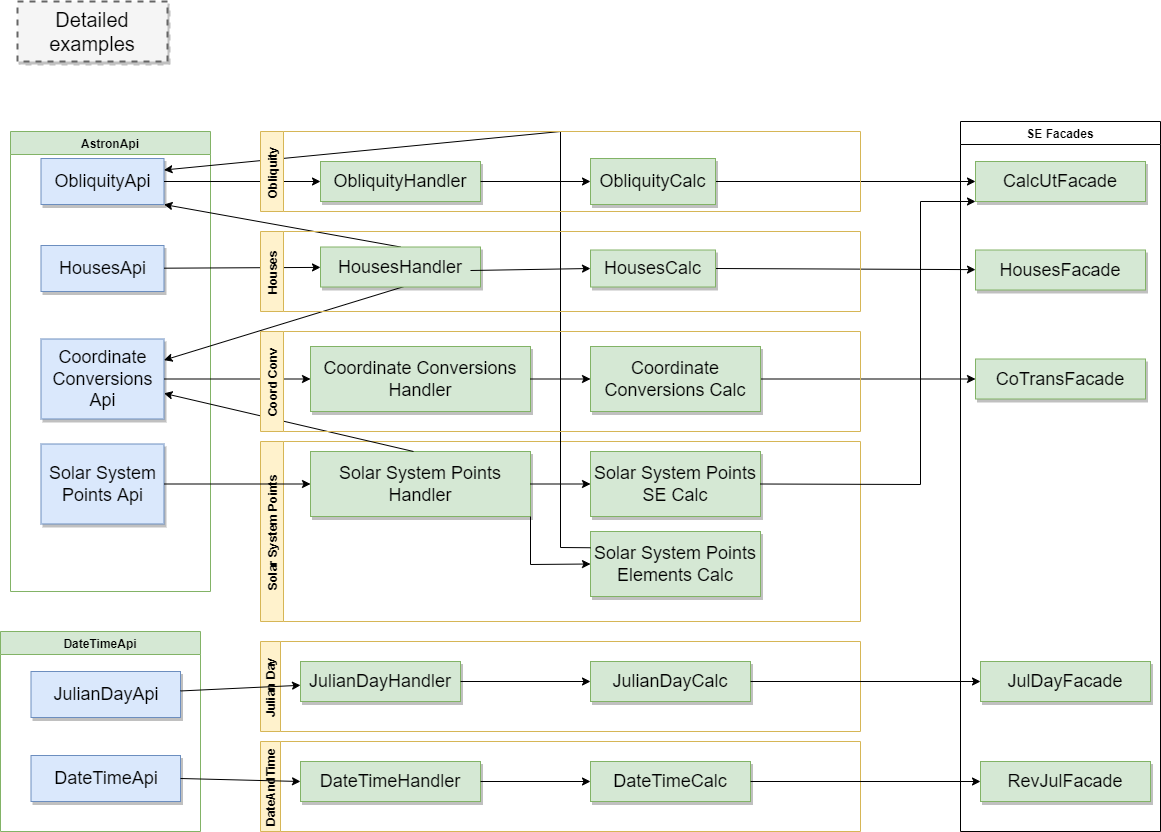

The diagram above was exported from draw.io. Its source (the exported page's mxGraphModel, read from the mxfile embedded in the PNG):
<mxGraphModel dx="1102" dy="1025" grid="1" gridSize="10" guides="1" tooltips="1" connect="1" arrows="1" fold="1" page="1" pageScale="1.5" pageWidth="1169" pageHeight="826" background="none" math="0" shadow="0">
  <root>
    <mxCell id="0" style=";html=1;" />
    <mxCell id="1" style=";html=1;" parent="0" />
    <mxCell id="3a17f1ce550125da-1" value="Detailed examples" style="whiteSpace=wrap;html=1;shadow=1;fontSize=20;fillColor=#f5f5f5;strokeColor=#666666;strokeWidth=2;dashed=1;" parent="1" vertex="1">
      <mxGeometry x="87" y="50" width="150" height="60" as="geometry" />
    </mxCell>
    <mxCell id="ur93VoA6BgK5rguWpXXg-16" value="AstronApi" style="swimlane;fillColor=#d5e8d4;strokeColor=#82b366;" parent="1" vertex="1">
      <mxGeometry x="80" y="180" width="200" height="460" as="geometry" />
    </mxCell>
    <mxCell id="3a17f1ce550125da-2" value="ObliquityApi" style="whiteSpace=wrap;html=1;shadow=1;fontSize=18;fillColor=#dae8fc;strokeColor=#6c8ebf;" parent="ur93VoA6BgK5rguWpXXg-16" vertex="1">
      <mxGeometry x="30.5" y="27" width="123" height="46" as="geometry" />
    </mxCell>
    <mxCell id="ur93VoA6BgK5rguWpXXg-23" value="HousesApi" style="whiteSpace=wrap;html=1;shadow=1;fontSize=18;fillColor=#dae8fc;strokeColor=#6c8ebf;" parent="ur93VoA6BgK5rguWpXXg-16" vertex="1">
      <mxGeometry x="30.5" y="114" width="123" height="46" as="geometry" />
    </mxCell>
    <mxCell id="ur93VoA6BgK5rguWpXXg-32" value="Coordinate Conversions Api" style="whiteSpace=wrap;html=1;shadow=1;fontSize=18;fillColor=#dae8fc;strokeColor=#6c8ebf;" parent="ur93VoA6BgK5rguWpXXg-16" vertex="1">
      <mxGeometry x="30.5" y="207.5" width="123" height="80" as="geometry" />
    </mxCell>
    <mxCell id="ur93VoA6BgK5rguWpXXg-40" value="Solar System Points Api" style="whiteSpace=wrap;html=1;shadow=1;fontSize=18;fillColor=#dae8fc;strokeColor=#6c8ebf;" parent="ur93VoA6BgK5rguWpXXg-16" vertex="1">
      <mxGeometry x="30.5" y="312.5" width="123" height="80" as="geometry" />
    </mxCell>
    <mxCell id="ur93VoA6BgK5rguWpXXg-30" value="" style="endArrow=classic;html=1;rounded=0;" parent="1" source="ur93VoA6BgK5rguWpXXg-23" target="ur93VoA6BgK5rguWpXXg-24" edge="1">
      <mxGeometry width="50" height="50" relative="1" as="geometry">
        <mxPoint x="900" y="400" as="sourcePoint" />
        <mxPoint x="950" y="350" as="targetPoint" />
      </mxGeometry>
    </mxCell>
    <mxCell id="ur93VoA6BgK5rguWpXXg-31" value="" style="endArrow=classic;html=1;rounded=0;exitX=1;exitY=0.5;exitDx=0;exitDy=0;" parent="1" source="3a17f1ce550125da-2" target="ur93VoA6BgK5rguWpXXg-13" edge="1">
      <mxGeometry width="50" height="50" relative="1" as="geometry">
        <mxPoint x="900" y="400" as="sourcePoint" />
        <mxPoint x="950" y="350" as="targetPoint" />
      </mxGeometry>
    </mxCell>
    <mxCell id="ur93VoA6BgK5rguWpXXg-35" value="" style="endArrow=classic;html=1;rounded=0;exitX=1;exitY=0.5;exitDx=0;exitDy=0;entryX=0;entryY=0.5;entryDx=0;entryDy=0;" parent="1" source="ur93VoA6BgK5rguWpXXg-32" target="ur93VoA6BgK5rguWpXXg-34" edge="1">
      <mxGeometry width="50" height="50" relative="1" as="geometry">
        <mxPoint x="900" y="350" as="sourcePoint" />
        <mxPoint x="950" y="300" as="targetPoint" />
      </mxGeometry>
    </mxCell>
    <mxCell id="ur93VoA6BgK5rguWpXXg-39" value="Solar System Points" style="swimlane;horizontal=0;fillColor=#fff2cc;strokeColor=#d6b656;" parent="1" vertex="1">
      <mxGeometry x="330" y="490" width="600" height="180" as="geometry" />
    </mxCell>
    <mxCell id="ur93VoA6BgK5rguWpXXg-41" value="Solar System Points Handler" style="whiteSpace=wrap;html=1;shadow=1;fontSize=18;fillColor=#d5e8d4;strokeColor=#82b366;" parent="ur93VoA6BgK5rguWpXXg-39" vertex="1">
      <mxGeometry x="50" y="10" width="220" height="65" as="geometry" />
    </mxCell>
    <mxCell id="ur93VoA6BgK5rguWpXXg-42" value="Solar System Points SE Calc" style="whiteSpace=wrap;html=1;shadow=1;fontSize=18;fillColor=#d5e8d4;strokeColor=#82b366;" parent="ur93VoA6BgK5rguWpXXg-39" vertex="1">
      <mxGeometry x="330" y="10" width="170" height="65" as="geometry" />
    </mxCell>
    <mxCell id="ur93VoA6BgK5rguWpXXg-54" value="" style="endArrow=classic;html=1;rounded=0;exitX=1;exitY=0.5;exitDx=0;exitDy=0;entryX=0;entryY=0.5;entryDx=0;entryDy=0;" parent="ur93VoA6BgK5rguWpXXg-39" source="ur93VoA6BgK5rguWpXXg-41" target="ur93VoA6BgK5rguWpXXg-42" edge="1">
      <mxGeometry width="50" height="50" relative="1" as="geometry">
        <mxPoint x="570" y="-140" as="sourcePoint" />
        <mxPoint x="620" y="-190" as="targetPoint" />
      </mxGeometry>
    </mxCell>
    <mxCell id="ur93VoA6BgK5rguWpXXg-57" value="Solar System Points Elements Calc" style="whiteSpace=wrap;html=1;shadow=1;fontSize=18;fillColor=#d5e8d4;strokeColor=#82b366;" parent="ur93VoA6BgK5rguWpXXg-39" vertex="1">
      <mxGeometry x="330" y="90" width="170" height="65" as="geometry" />
    </mxCell>
    <mxCell id="ur93VoA6BgK5rguWpXXg-58" value="" style="endArrow=classic;html=1;rounded=0;exitX=1;exitY=1;exitDx=0;exitDy=0;entryX=0;entryY=0.5;entryDx=0;entryDy=0;" parent="ur93VoA6BgK5rguWpXXg-39" source="ur93VoA6BgK5rguWpXXg-41" target="ur93VoA6BgK5rguWpXXg-57" edge="1">
      <mxGeometry width="50" height="50" relative="1" as="geometry">
        <mxPoint x="570" y="-140" as="sourcePoint" />
        <mxPoint x="620" y="-190" as="targetPoint" />
        <Array as="points">
          <mxPoint x="270" y="123" />
        </Array>
      </mxGeometry>
    </mxCell>
    <mxCell id="ur93VoA6BgK5rguWpXXg-51" value="SE Facades" style="swimlane;" parent="1" vertex="1">
      <mxGeometry x="1030" y="170" width="200" height="710" as="geometry" />
    </mxCell>
    <mxCell id="ur93VoA6BgK5rguWpXXg-1" value="CalcUtFacade" style="whiteSpace=wrap;html=1;shadow=1;fontSize=18;fillColor=#d5e8d4;strokeColor=#82b366;" parent="ur93VoA6BgK5rguWpXXg-51" vertex="1">
      <mxGeometry x="15" y="40" width="170" height="40" as="geometry" />
    </mxCell>
    <mxCell id="ur93VoA6BgK5rguWpXXg-27" value="HousesFacade" style="whiteSpace=wrap;html=1;shadow=1;fontSize=18;fillColor=#d5e8d4;strokeColor=#82b366;" parent="ur93VoA6BgK5rguWpXXg-51" vertex="1">
      <mxGeometry x="15" y="128.5" width="170" height="40" as="geometry" />
    </mxCell>
    <mxCell id="ur93VoA6BgK5rguWpXXg-43" value="CoTransFacade" style="whiteSpace=wrap;html=1;shadow=1;fontSize=18;fillColor=#d5e8d4;strokeColor=#82b366;" parent="ur93VoA6BgK5rguWpXXg-51" vertex="1">
      <mxGeometry x="15" y="237.5" width="170" height="40" as="geometry" />
    </mxCell>
    <mxCell id="ur93VoA6BgK5rguWpXXg-67" value="JulDayFacade" style="whiteSpace=wrap;html=1;shadow=1;fontSize=18;fillColor=#d5e8d4;strokeColor=#82b366;" parent="ur93VoA6BgK5rguWpXXg-51" vertex="1">
      <mxGeometry x="20" y="540" width="170" height="40" as="geometry" />
    </mxCell>
    <mxCell id="ur93VoA6BgK5rguWpXXg-68" value="RevJulFacade" style="whiteSpace=wrap;html=1;shadow=1;fontSize=18;fillColor=#d5e8d4;strokeColor=#82b366;" parent="ur93VoA6BgK5rguWpXXg-51" vertex="1">
      <mxGeometry x="20" y="640" width="170" height="40" as="geometry" />
    </mxCell>
    <mxCell id="ur93VoA6BgK5rguWpXXg-7" value="" style="endArrow=classic;html=1;rounded=0;exitX=1;exitY=0.5;exitDx=0;exitDy=0;entryX=0;entryY=0.5;entryDx=0;entryDy=0;" parent="1" source="3a17f1ce550125da-4" target="ur93VoA6BgK5rguWpXXg-1" edge="1">
      <mxGeometry width="50" height="50" relative="1" as="geometry">
        <mxPoint x="500" y="430" as="sourcePoint" />
        <mxPoint x="550" y="380" as="targetPoint" />
      </mxGeometry>
    </mxCell>
    <mxCell id="ur93VoA6BgK5rguWpXXg-29" value="" style="endArrow=classic;html=1;rounded=0;exitX=1;exitY=0.5;exitDx=0;exitDy=0;" parent="1" source="ur93VoA6BgK5rguWpXXg-26" target="ur93VoA6BgK5rguWpXXg-27" edge="1">
      <mxGeometry width="50" height="50" relative="1" as="geometry">
        <mxPoint x="900" y="400" as="sourcePoint" />
        <mxPoint x="950" y="350" as="targetPoint" />
      </mxGeometry>
    </mxCell>
    <mxCell id="ur93VoA6BgK5rguWpXXg-52" value="" style="endArrow=classic;html=1;rounded=0;exitX=1;exitY=0.5;exitDx=0;exitDy=0;entryX=0;entryY=0.5;entryDx=0;entryDy=0;" parent="1" source="ur93VoA6BgK5rguWpXXg-37" target="ur93VoA6BgK5rguWpXXg-43" edge="1">
      <mxGeometry width="50" height="50" relative="1" as="geometry">
        <mxPoint x="900" y="350" as="sourcePoint" />
        <mxPoint x="950" y="300" as="targetPoint" />
      </mxGeometry>
    </mxCell>
    <mxCell id="ur93VoA6BgK5rguWpXXg-56" value="" style="endArrow=classic;html=1;rounded=0;" parent="1" target="ur93VoA6BgK5rguWpXXg-32" edge="1">
      <mxGeometry width="50" height="50" relative="1" as="geometry">
        <mxPoint x="483" y="500" as="sourcePoint" />
        <mxPoint x="950" y="300" as="targetPoint" />
      </mxGeometry>
    </mxCell>
    <mxCell id="ur93VoA6BgK5rguWpXXg-59" value="" style="endArrow=classic;html=1;rounded=0;exitX=0;exitY=0.25;exitDx=0;exitDy=0;entryX=1;entryY=0.25;entryDx=0;entryDy=0;" parent="1" source="ur93VoA6BgK5rguWpXXg-57" target="3a17f1ce550125da-2" edge="1">
      <mxGeometry width="50" height="50" relative="1" as="geometry">
        <mxPoint x="900" y="350" as="sourcePoint" />
        <mxPoint x="550" y="240" as="targetPoint" />
        <Array as="points">
          <mxPoint x="630" y="596" />
          <mxPoint x="630" y="180" />
        </Array>
      </mxGeometry>
    </mxCell>
    <mxCell id="ur93VoA6BgK5rguWpXXg-55" value="" style="endArrow=classic;html=1;rounded=0;exitX=1;exitY=0.5;exitDx=0;exitDy=0;entryX=0;entryY=1;entryDx=0;entryDy=0;" parent="1" source="ur93VoA6BgK5rguWpXXg-42" target="ur93VoA6BgK5rguWpXXg-1" edge="1">
      <mxGeometry width="50" height="50" relative="1" as="geometry">
        <mxPoint x="900" y="350" as="sourcePoint" />
        <mxPoint x="890" y="532.5" as="targetPoint" />
        <Array as="points">
          <mxPoint x="990" y="533" />
          <mxPoint x="990" y="250" />
        </Array>
      </mxGeometry>
    </mxCell>
    <mxCell id="ur93VoA6BgK5rguWpXXg-60" value="" style="endArrow=classic;html=1;rounded=0;exitX=1;exitY=0.5;exitDx=0;exitDy=0;entryX=0;entryY=0.5;entryDx=0;entryDy=0;" parent="1" source="ur93VoA6BgK5rguWpXXg-40" target="ur93VoA6BgK5rguWpXXg-41" edge="1">
      <mxGeometry width="50" height="50" relative="1" as="geometry">
        <mxPoint x="900" y="350" as="sourcePoint" />
        <mxPoint x="950" y="300" as="targetPoint" />
      </mxGeometry>
    </mxCell>
    <mxCell id="ur93VoA6BgK5rguWpXXg-61" value="DateTimeApi" style="swimlane;fillColor=#d5e8d4;strokeColor=#82b366;" parent="1" vertex="1">
      <mxGeometry x="70" y="680" width="200" height="200" as="geometry" />
    </mxCell>
    <mxCell id="ur93VoA6BgK5rguWpXXg-62" value="JulianDayApi" style="whiteSpace=wrap;html=1;shadow=1;fontSize=18;fillColor=#dae8fc;strokeColor=#6c8ebf;" parent="ur93VoA6BgK5rguWpXXg-61" vertex="1">
      <mxGeometry x="30.5" y="40" width="149.5" height="46" as="geometry" />
    </mxCell>
    <mxCell id="ur93VoA6BgK5rguWpXXg-63" value="DateTimeApi" style="whiteSpace=wrap;html=1;shadow=1;fontSize=18;fillColor=#dae8fc;strokeColor=#6c8ebf;" parent="ur93VoA6BgK5rguWpXXg-61" vertex="1">
      <mxGeometry x="30.5" y="124" width="149.5" height="46" as="geometry" />
    </mxCell>
    <mxCell id="ur93VoA6BgK5rguWpXXg-64" value="Julian Day" style="swimlane;horizontal=0;startSize=20;fillColor=#fff2cc;strokeColor=#d6b656;swimlaneFillColor=none;gradientColor=none;" parent="1" vertex="1">
      <mxGeometry x="330" y="690" width="600" height="90" as="geometry" />
    </mxCell>
    <mxCell id="ur93VoA6BgK5rguWpXXg-65" value="JulianDayHandler" style="whiteSpace=wrap;html=1;shadow=1;fontSize=18;fillColor=#d5e8d4;strokeColor=#82b366;" parent="ur93VoA6BgK5rguWpXXg-64" vertex="1">
      <mxGeometry x="40" y="20" width="160" height="40" as="geometry" />
    </mxCell>
    <mxCell id="ur93VoA6BgK5rguWpXXg-66" value="JulianDayCalc" style="whiteSpace=wrap;html=1;shadow=1;fontSize=18;fillColor=#d5e8d4;strokeColor=#82b366;" parent="ur93VoA6BgK5rguWpXXg-64" vertex="1">
      <mxGeometry x="330" y="20" width="160" height="40" as="geometry" />
    </mxCell>
    <mxCell id="ur93VoA6BgK5rguWpXXg-73" value="" style="endArrow=classic;html=1;rounded=0;exitX=1;exitY=0.5;exitDx=0;exitDy=0;entryX=0;entryY=0.5;entryDx=0;entryDy=0;" parent="ur93VoA6BgK5rguWpXXg-64" source="ur93VoA6BgK5rguWpXXg-65" target="ur93VoA6BgK5rguWpXXg-66" edge="1">
      <mxGeometry width="50" height="50" relative="1" as="geometry">
        <mxPoint x="680" y="-50" as="sourcePoint" />
        <mxPoint x="730" y="-100" as="targetPoint" />
      </mxGeometry>
    </mxCell>
    <mxCell id="ur93VoA6BgK5rguWpXXg-69" value="DateAndTime" style="swimlane;horizontal=0;startSize=20;fillColor=#fff2cc;strokeColor=#d6b656;" parent="1" vertex="1">
      <mxGeometry x="330" y="790" width="600" height="90" as="geometry" />
    </mxCell>
    <mxCell id="ur93VoA6BgK5rguWpXXg-70" value="DateTimeHandler" style="whiteSpace=wrap;html=1;shadow=1;fontSize=18;fillColor=#d5e8d4;strokeColor=#82b366;" parent="ur93VoA6BgK5rguWpXXg-69" vertex="1">
      <mxGeometry x="40" y="20" width="180" height="40" as="geometry" />
    </mxCell>
    <mxCell id="ur93VoA6BgK5rguWpXXg-71" value="DateTimeCalc" style="whiteSpace=wrap;html=1;shadow=1;fontSize=18;fillColor=#d5e8d4;strokeColor=#82b366;" parent="ur93VoA6BgK5rguWpXXg-69" vertex="1">
      <mxGeometry x="330" y="20" width="160" height="40" as="geometry" />
    </mxCell>
    <mxCell id="ur93VoA6BgK5rguWpXXg-76" value="" style="endArrow=classic;html=1;rounded=0;exitX=1;exitY=0.5;exitDx=0;exitDy=0;" parent="ur93VoA6BgK5rguWpXXg-69" source="ur93VoA6BgK5rguWpXXg-70" target="ur93VoA6BgK5rguWpXXg-71" edge="1">
      <mxGeometry width="50" height="50" relative="1" as="geometry">
        <mxPoint x="680" y="-150" as="sourcePoint" />
        <mxPoint x="730" y="-200" as="targetPoint" />
      </mxGeometry>
    </mxCell>
    <mxCell id="ur93VoA6BgK5rguWpXXg-72" value="" style="endArrow=classic;html=1;rounded=0;" parent="1" source="ur93VoA6BgK5rguWpXXg-62" target="ur93VoA6BgK5rguWpXXg-65" edge="1">
      <mxGeometry width="50" height="50" relative="1" as="geometry">
        <mxPoint x="1010" y="640" as="sourcePoint" />
        <mxPoint x="360" y="740" as="targetPoint" />
      </mxGeometry>
    </mxCell>
    <mxCell id="ur93VoA6BgK5rguWpXXg-74" value="" style="endArrow=classic;html=1;rounded=0;exitX=1;exitY=0.5;exitDx=0;exitDy=0;entryX=0;entryY=0.5;entryDx=0;entryDy=0;" parent="1" source="ur93VoA6BgK5rguWpXXg-66" target="ur93VoA6BgK5rguWpXXg-67" edge="1">
      <mxGeometry width="50" height="50" relative="1" as="geometry">
        <mxPoint x="1010" y="640" as="sourcePoint" />
        <mxPoint x="1060" y="590" as="targetPoint" />
      </mxGeometry>
    </mxCell>
    <mxCell id="ur93VoA6BgK5rguWpXXg-75" value="" style="endArrow=classic;html=1;rounded=0;exitX=1;exitY=0.5;exitDx=0;exitDy=0;entryX=0;entryY=0.5;entryDx=0;entryDy=0;" parent="1" source="ur93VoA6BgK5rguWpXXg-63" target="ur93VoA6BgK5rguWpXXg-70" edge="1">
      <mxGeometry width="50" height="50" relative="1" as="geometry">
        <mxPoint x="1010" y="640" as="sourcePoint" />
        <mxPoint x="370" y="820" as="targetPoint" />
      </mxGeometry>
    </mxCell>
    <mxCell id="ur93VoA6BgK5rguWpXXg-77" value="" style="endArrow=classic;html=1;rounded=0;exitX=1;exitY=0.5;exitDx=0;exitDy=0;entryX=0;entryY=0.5;entryDx=0;entryDy=0;" parent="1" source="ur93VoA6BgK5rguWpXXg-71" target="ur93VoA6BgK5rguWpXXg-68" edge="1">
      <mxGeometry width="50" height="50" relative="1" as="geometry">
        <mxPoint x="1010" y="640" as="sourcePoint" />
        <mxPoint x="1060" y="590" as="targetPoint" />
      </mxGeometry>
    </mxCell>
    <mxCell id="ur93VoA6BgK5rguWpXXg-13" value="ObliquityHandler" style="whiteSpace=wrap;html=1;shadow=1;fontSize=18;fillColor=#d5e8d4;strokeColor=#82b366;" parent="1" vertex="1">
      <mxGeometry x="390" y="210" width="160" height="40" as="geometry" />
    </mxCell>
    <mxCell id="ur93VoA6BgK5rguWpXXg-15" value="" style="endArrow=classic;html=1;rounded=0;exitX=1;exitY=0.5;exitDx=0;exitDy=0;entryX=0;entryY=0.5;entryDx=0;entryDy=0;" parent="1" source="ur93VoA6BgK5rguWpXXg-13" target="3a17f1ce550125da-4" edge="1">
      <mxGeometry width="50" height="50" relative="1" as="geometry">
        <mxPoint x="510" y="430" as="sourcePoint" />
        <mxPoint x="560" y="380" as="targetPoint" />
      </mxGeometry>
    </mxCell>
    <mxCell id="ur93VoA6BgK5rguWpXXg-25" value="" style="endArrow=classic;html=1;rounded=0;exitX=0.5;exitY=0;exitDx=0;exitDy=0;entryX=1;entryY=1;entryDx=0;entryDy=0;" parent="1" source="ur93VoA6BgK5rguWpXXg-24" target="3a17f1ce550125da-2" edge="1">
      <mxGeometry width="50" height="50" relative="1" as="geometry">
        <mxPoint x="910" y="400" as="sourcePoint" />
        <mxPoint x="470" y="260" as="targetPoint" />
      </mxGeometry>
    </mxCell>
    <mxCell id="ur93VoA6BgK5rguWpXXg-36" value="" style="endArrow=classic;html=1;rounded=0;" parent="1" target="ur93VoA6BgK5rguWpXXg-32" edge="1">
      <mxGeometry width="50" height="50" relative="1" as="geometry">
        <mxPoint x="490" y="330" as="sourcePoint" />
        <mxPoint x="470" y="390" as="targetPoint" />
      </mxGeometry>
    </mxCell>
    <mxCell id="ur93VoA6BgK5rguWpXXg-17" value="Obliquity" style="swimlane;horizontal=0;fillColor=#fff2cc;strokeColor=#d6b656;" parent="1" vertex="1">
      <mxGeometry x="330" y="180" width="600" height="80" as="geometry" />
    </mxCell>
    <mxCell id="3a17f1ce550125da-4" value="ObliquityCalc" style="whiteSpace=wrap;html=1;shadow=1;fontSize=18;fillColor=#d5e8d4;strokeColor=#82b366;" parent="ur93VoA6BgK5rguWpXXg-17" vertex="1">
      <mxGeometry x="330" y="27" width="125" height="46" as="geometry" />
    </mxCell>
    <mxCell id="ur93VoA6BgK5rguWpXXg-22" value="Houses" style="swimlane;horizontal=0;fillColor=#fff2cc;strokeColor=#d6b656;" parent="1" vertex="1">
      <mxGeometry x="330" y="280" width="600" height="80" as="geometry" />
    </mxCell>
    <mxCell id="ur93VoA6BgK5rguWpXXg-24" value="HousesHandler" style="whiteSpace=wrap;html=1;shadow=1;fontSize=18;fillColor=#d5e8d4;strokeColor=#82b366;" parent="ur93VoA6BgK5rguWpXXg-22" vertex="1">
      <mxGeometry x="60" y="15.5" width="160" height="40" as="geometry" />
    </mxCell>
    <mxCell id="ur93VoA6BgK5rguWpXXg-26" value="HousesCalc" style="whiteSpace=wrap;html=1;shadow=1;fontSize=18;fillColor=#d5e8d4;strokeColor=#82b366;" parent="ur93VoA6BgK5rguWpXXg-22" vertex="1">
      <mxGeometry x="330" y="18.5" width="125" height="37" as="geometry" />
    </mxCell>
    <mxCell id="ur93VoA6BgK5rguWpXXg-28" value="" style="endArrow=classic;html=1;rounded=0;entryX=0;entryY=0.5;entryDx=0;entryDy=0;" parent="ur93VoA6BgK5rguWpXXg-22" target="ur93VoA6BgK5rguWpXXg-26" edge="1">
      <mxGeometry width="50" height="50" relative="1" as="geometry">
        <mxPoint x="210" y="39" as="sourcePoint" />
        <mxPoint x="620" y="70" as="targetPoint" />
      </mxGeometry>
    </mxCell>
    <mxCell id="ur93VoA6BgK5rguWpXXg-33" value="Coord Conv" style="swimlane;horizontal=0;fillColor=#fff2cc;strokeColor=#d6b656;" parent="1" vertex="1">
      <mxGeometry x="330" y="380" width="600" height="100" as="geometry" />
    </mxCell>
    <mxCell id="ur93VoA6BgK5rguWpXXg-34" value="Coordinate Conversions Handler" style="whiteSpace=wrap;html=1;shadow=1;fontSize=18;fillColor=#d5e8d4;strokeColor=#82b366;" parent="ur93VoA6BgK5rguWpXXg-33" vertex="1">
      <mxGeometry x="50" y="15" width="220" height="65" as="geometry" />
    </mxCell>
    <mxCell id="ur93VoA6BgK5rguWpXXg-37" value="Coordinate Conversions Calc" style="whiteSpace=wrap;html=1;shadow=1;fontSize=18;fillColor=#d5e8d4;strokeColor=#82b366;" parent="ur93VoA6BgK5rguWpXXg-33" vertex="1">
      <mxGeometry x="330" y="15" width="170" height="65" as="geometry" />
    </mxCell>
    <mxCell id="ur93VoA6BgK5rguWpXXg-38" value="" style="endArrow=classic;html=1;rounded=0;exitX=1;exitY=0.5;exitDx=0;exitDy=0;" parent="ur93VoA6BgK5rguWpXXg-33" source="ur93VoA6BgK5rguWpXXg-34" target="ur93VoA6BgK5rguWpXXg-37" edge="1">
      <mxGeometry width="50" height="50" relative="1" as="geometry">
        <mxPoint x="570" y="-30" as="sourcePoint" />
        <mxPoint x="620" y="-80" as="targetPoint" />
      </mxGeometry>
    </mxCell>
  </root>
</mxGraphModel>